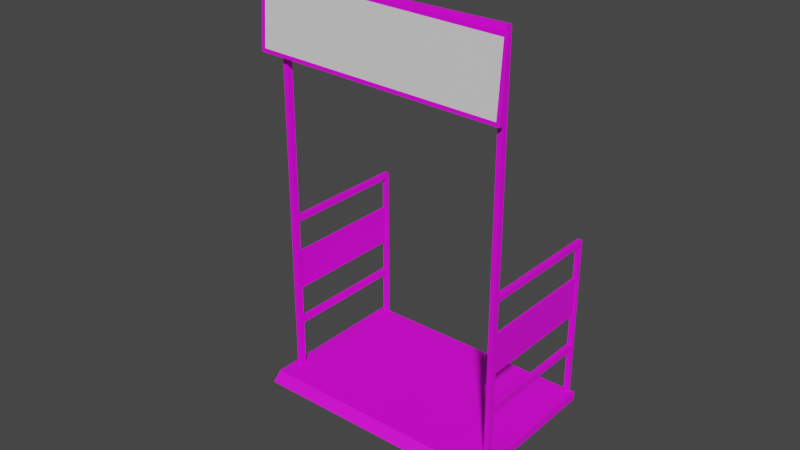 # Source: FootbridgeGate.blend  (saved by Blender 3.4.6; exported with 4.5.12 LTS)
import bpy
from mathutils import Matrix  # noqa: F401  (used for matrix-valued properties, if any)

bpy.ops.wm.read_factory_settings(use_empty=True)
scene = bpy.context.scene
scene.name = 'Scene'

# ---- collections
col_collection = bpy.data.collections.new('Collection'); scene.collection.children.link(col_collection)

# ---- images (referenced by path relative to the original .blend; pixels are not part of the script)
import os
ASSET_DIR = os.environ.get("B2B_ASSET_DIR", "")  # directory of the original .blend (textures are referenced by path, not embedded)
HERE = os.path.dirname(os.path.abspath(__file__))  # packed textures are extracted next to this script under _unpacked/

def load_image(name, relpath, width, height, colorspace="sRGB"):
    """Load a texture the original file referenced (path relative to the .blend, or extracted next to this script)."""
    p = next((c for c in (os.path.join(HERE, relpath), os.path.join(ASSET_DIR, relpath)) if relpath and os.path.exists(c)), "")
    if p:
        img = bpy.data.images.load(p, check_existing=True)
        img.name = name
    else:  # same state as the original file: an image datablock whose file is absent (Cycles renders it pink)
        img = bpy.data.images.new(name, width, height)
        img.source = "FILE"
        img.filepath = "//" + (relpath or name)
    img.colorspace_settings.name = colorspace
    return img
img_colorpalete_duel_32x_png = load_image('colorPalete_duel-32x.png', 'Colors/colorPalete_duel-32x.png', 1024, 1024, 'sRGB')

# ---- materials (node trees are filled in below, after node groups)
mat_materialmap = bpy.data.materials.new('MaterialMap')
mat_materialmap.alpha_threshold = 0.0
mat_materialmap.use_transparent_shadow = False
mat_materialmap.roughness = 0.5
mat_materialmap.line_color = (0.0, 0.0, 0.0, 1.0)
mat_materialglowlamp = bpy.data.materials.new('MaterialGlowLamp')
mat_materialglowlamp.use_transparent_shadow = False

# ---- material node trees
mat_materialmap.use_nodes = True; mat_materialmap.node_tree.nodes.clear()
_N = mat_materialmap.node_tree.nodes; _L = mat_materialmap.node_tree.links
n0 = _N.new('ShaderNodeOutputMaterial'); n0.name = 'Material Output'; n0.location = (300, 300)
n1 = _N.new('ShaderNodeBsdfPrincipled'); n1.name = 'Principled BSDF'; n1.location = (10, 300)
n1.distribution = 'GGX'
n1.subsurface_method = 'RANDOM_WALK_SKIN'
n1.inputs[3].default_value = 1.45
n1.inputs[27].default_value = (0.0, 0.0, 0.0, 1.0)
n1.inputs[28].default_value = 1.0
n2 = _N.new('ShaderNodeTexImage'); n2.name = 'Image Texture'; n2.location = (-446, 282)
n2.image = img_colorpalete_duel_32x_png
_L.new(n1.outputs[0], n0.inputs[0])
_L.new(n2.outputs[0], n1.inputs[0])
n0.is_active_output = True
mat_materialglowlamp.use_nodes = True; mat_materialglowlamp.node_tree.nodes.clear()
_N = mat_materialglowlamp.node_tree.nodes; _L = mat_materialglowlamp.node_tree.links
n0 = _N.new('ShaderNodeBsdfPrincipled'); n0.name = 'Principled BSDF'; n0.location = (10, 300)
n0.distribution = 'GGX'
n0.subsurface_method = 'RANDOM_WALK_SKIN'
n0.inputs[3].default_value = 1.45
n0.inputs[27].default_value = (0.0, 0.0, 0.0, 1.0)
n0.inputs[28].default_value = 1.0
n1 = _N.new('ShaderNodeOutputMaterial'); n1.name = 'Material Output'; n1.location = (300, 300)
_L.new(n0.outputs[0], n1.inputs[0])
n1.is_active_output = True

# ---- world
world_world = bpy.data.worlds.new('World'); scene.world = world_world
world_world.use_nodes = True; world_world.node_tree.nodes.clear()
_N = world_world.node_tree.nodes; _L = world_world.node_tree.links
n0 = _N.new('ShaderNodeOutputWorld'); n0.name = 'World Output'; n0.location = (300, 300)
n1 = _N.new('ShaderNodeBackground'); n1.name = 'Background'; n1.location = (10, 300)
n1.inputs[0].default_value = (0.05088, 0.05088, 0.05088, 1.0)
_L.new(n1.outputs[0], n0.inputs[0])
n0.is_active_output = True
world_world.color = (0.05088, 0.05088, 0.05088)
world_world.use_sun_shadow = False
world_world.sun_shadow_jitter_overblur = 0.0

# ---- meshes
me_cube_011 = bpy.data.meshes.new('Cube.011')
me_cube_011.from_pydata([(0.7803, 0.01081, -0.2243), (0.7803, 0.01081, 0.2243), (0.757, -0.01081, -0.2011), (0.757, -0.01081, 0.2011), (-0.7803, 0.01081, -0.2243), (-0.7803, 0.01081, 0.2243), (-0.757, -0.01081, -0.2011), (-0.757, -0.01081, 0.2011), (0.7803, -0.01081, -0.2243), (0.7803, -0.01081, 0.2243), (-0.7803, -0.01081, -0.2243), (-0.7803, -0.01081, 0.2243)], [], [(6, 2, 3, 7), (9, 1, 5, 11), (4, 0, 8, 10), (1, 9, 8, 0), (5, 4, 10, 11), (4, 5, 1, 0), (3, 2, 8, 9), (6, 7, 11, 10), (7, 3, 9, 11), (2, 6, 10, 8)])
me_cube_011.polygons.foreach_set('material_index', [1, 0, 0, 0, 0, 0, 0, 0, 0, 0])
_uv = me_cube_011.uv_layers.new(name='UVMap')
_uv.uv.foreach_set('vector', [0.9482, 0.4478, 0.9482, 0.4478, 0.05179, 0.4478, 0.05179, 0.4478, 0.0, 0.4546, 0.04818, 0.4546, 0.04818, 0.4546, 0.0, 0.4546, 0.04818, 0.4546, 0.04818, 0.4546, 0.0, 0.4546, 0.0, 0.4546, 8.941e-08, 0.4546, 0.0001945, 0.4546, 0.0001944, 0.4546, 0.0, 0.4546, 0.0001945, 0.4546, 0.0001945, 0.4546, 0.0003889, 0.4546, 0.0003889, 0.4546, 1.0, 0.4546, 0.0, 0.4546, 0.0, 0.4546, 1.0, 0.4546, 0.05179, 0.4478, 0.9482, 0.4478, 1.0, 0.4478, 0.0, 0.4478, 0.9482, 0.4478, 0.05179, 0.4478, 0.0, 0.4478, 1.0, 0.4478, 0.05179, 0.4478, 0.05179, 0.4478, 0.0, 0.4478, 0.0, 0.4478, 0.9482, 0.4478, 0.9482, 0.4478, 1.0, 0.4478, 1.0, 0.4478])
me_cube_011.materials.append(mat_materialmap)
me_cube_011.materials.append(mat_materialglowlamp)
me_cube_011.update()
me_cube_005 = bpy.data.meshes.new('Cube.005')
me_cube_005.from_pydata([(0.75, 0.299, -0.6605), (0.75, 0.3124, -0.6086), (-0.75, 0.299, -0.6605), (-0.75, 0.3124, -0.6086), (0.75, 0.299, -0.6605), (0.75, 0.3124, -0.6086), (-0.75, 0.299, -0.6605), (-0.75, 0.3124, -0.6086), (0.75, -0.6817, -0.4074), (0.75, -0.6144, -0.3694), (-0.75, -0.6817, -0.4074), (-0.75, -0.6144, -0.3694), (0.6887, 0.3123, -0.6087), (0.7181, 0.3123, -0.6087), (0.6887, 0.5562, 0.3359), (0.7181, 0.5562, 0.3359), (0.7181, 0.5645, 0.368), (0.6887, 0.5645, 0.368), (0.7181, 0.3854, -0.3257), (0.7181, 0.3942, -0.2916), (0.6887, 0.3854, -0.3257), (0.6887, 0.3942, -0.2916), (0.7181, 0.5084, 0.1509), (0.7181, 0.442, -0.1065), (0.6887, 0.442, -0.1065), (0.6887, 0.5084, 0.1509), (0.6887, -0.2058, 0.5668), (0.6887, -0.2141, 0.5348), (0.7181, -0.2058, 0.5668), (0.7181, -0.3849, -0.1269), (0.7181, -0.3761, -0.09276), (0.7181, -0.2141, 0.5348), (0.6887, -0.3761, -0.09276), (0.6887, -0.3849, -0.1269), (0.6887, 0.3645, -0.3203), (0.6887, 0.3733, -0.2862), (0.7181, 0.2915, -0.6033), (0.6887, 0.2915, -0.6033), (0.7181, 0.5353, 0.3413), (0.71, 0.4851, 0.1467), (0.71, 0.4238, -0.0906), (0.7181, 0.3733, -0.2862), (0.7181, 0.3645, -0.3203), (0.7181, 0.5436, 0.3734), (0.6887, 0.5353, 0.3413), (0.6887, 0.5436, 0.3734), (0.6968, 0.4238, -0.0906), (0.6968, 0.4851, 0.1467), (0.6887, -0.2419, 0.5762), (0.6887, -0.2501, 0.5441), (0.7181, -0.2419, 0.5762), (0.7181, -0.4209, -0.1176), (0.7181, -0.4121, -0.08345), (0.7181, -0.2501, 0.5441), (0.6887, -0.4121, -0.08345), (0.6887, -0.4209, -0.1176), (0.6887, -0.4951, -0.4049), (0.7181, -0.4951, -0.4049), (0.6887, -0.459, -0.4142), (0.7181, -0.459, -0.4142), (0.6968, -0.2643, 0.3402), (0.71, -0.2643, 0.3402), (0.7181, -0.2988, 0.3556), (0.6887, -0.2988, 0.3556), (0.6968, -0.3256, 0.1028), (0.7181, -0.363, 0.107), (0.71, -0.3256, 0.1028), (0.6887, -0.363, 0.107), (0.6887, 0.4211, -0.1011), (0.7181, 0.4211, -0.1011), (0.6887, 0.4875, 0.1563), (0.7181, 0.4875, 0.1563), (0.7181, -0.3269, 0.09774), (0.7181, -0.2627, 0.3463), (0.6887, -0.2627, 0.3463), (0.6887, -0.3269, 0.09774), (0.7181, 0.1402, 1.907), (0.6887, 0.1402, 1.907), (0.7181, 0.1041, 1.916), (0.6887, 0.1041, 1.916), (0.7181, 0.1483, 1.939), (0.6887, 0.1483, 1.939), (0.7181, 0.1122, 1.948), (0.6887, 0.1122, 1.948), (0.0, 0.1402, 1.907), (0.0, 0.1041, 1.916), (0.0, 0.1483, 1.939), (0.0, 0.1122, 1.948), (-0.6887, 0.3123, -0.6087), (-0.7181, 0.3123, -0.6087), (-0.6887, 0.5562, 0.3359), (-0.7181, 0.5562, 0.3359), (-0.7181, 0.5645, 0.368), (-0.6887, 0.5645, 0.368), (-0.7181, 0.3854, -0.3257), (-0.7181, 0.3942, -0.2916), (-0.6887, 0.3854, -0.3257), (-0.6887, 0.3942, -0.2916), (-0.7181, 0.5084, 0.1509), (-0.7181, 0.442, -0.1065), (-0.6887, 0.442, -0.1065), (-0.6887, 0.5084, 0.1509), (-0.6887, -0.2058, 0.5668), (-0.6887, -0.2141, 0.5348), (-0.7181, -0.2058, 0.5668), (-0.7181, -0.3849, -0.1269), (-0.7181, -0.3761, -0.09276), (-0.7181, -0.2141, 0.5348), (-0.6887, -0.3761, -0.09276), (-0.6887, -0.3849, -0.1269), (-0.6887, 0.3645, -0.3203), (-0.6887, 0.3733, -0.2862), (-0.7181, 0.2915, -0.6033), (-0.6887, 0.2915, -0.6033), (-0.7181, 0.5353, 0.3413), (-0.71, 0.4851, 0.1467), (-0.71, 0.4238, -0.0906), (-0.7181, 0.3733, -0.2862), (-0.7181, 0.3645, -0.3203), (-0.7181, 0.5436, 0.3734), (-0.6887, 0.5353, 0.3413), (-0.6887, 0.5436, 0.3734), (-0.6968, 0.4238, -0.0906), (-0.6968, 0.4851, 0.1467), (-0.6887, -0.2419, 0.5762), (-0.6887, -0.2501, 0.5441), (-0.7181, -0.2419, 0.5762), (-0.7181, -0.4209, -0.1176), (-0.7181, -0.4121, -0.08345), (-0.7181, -0.2501, 0.5441), (-0.6887, -0.4121, -0.08345), (-0.6887, -0.4209, -0.1176), (-0.6887, -0.4951, -0.4049), (-0.7181, -0.4951, -0.4049), (-0.6887, -0.459, -0.4142), (-0.7181, -0.459, -0.4142), (-0.6968, -0.2643, 0.3402), (-0.71, -0.2643, 0.3402), (-0.7181, -0.2988, 0.3556), (-0.6887, -0.2988, 0.3556), (-0.6968, -0.3256, 0.1028), (-0.7181, -0.363, 0.107), (-0.71, -0.3256, 0.1028), (-0.6887, -0.363, 0.107), (-0.6887, 0.4211, -0.1011), (-0.7181, 0.4211, -0.1011), (-0.6887, 0.4875, 0.1563), (-0.7181, 0.4875, 0.1563), (-0.7181, -0.3269, 0.09774), (-0.7181, -0.2627, 0.3463), (-0.6887, -0.2627, 0.3463), (-0.6887, -0.3269, 0.09774), (-0.7181, 0.1402, 1.907), (-0.6887, 0.1402, 1.907), (-0.7181, 0.1041, 1.916), (-0.6887, 0.1041, 1.916), (-0.7181, 0.1483, 1.939), (-0.6887, 0.1483, 1.939), (-0.7181, 0.1122, 1.948), (-0.6887, 0.1122, 1.948)], [], [(1, 0, 2, 3), (4, 8, 10, 6), (3, 7, 5, 1), (2, 6, 7, 3), (0, 4, 6, 2), (1, 5, 4, 0), (9, 11, 10, 8), (5, 9, 8, 4), (7, 11, 9, 5), (6, 10, 11, 7), (42, 34, 37, 36), (44, 27, 26, 45), (42, 29, 33, 34), (38, 31, 27, 44), (34, 33, 32, 35), (35, 32, 30, 41), (69, 68, 35, 41), (45, 26, 28, 43), (71, 38, 44, 70), (41, 30, 29, 42), (43, 28, 31, 38), (18, 42, 36, 13), (12, 37, 34, 20), (17, 45, 43, 16), (24, 68, 70, 25), (25, 70, 44, 14), (21, 35, 68, 24), (14, 44, 45, 17), (16, 43, 38, 15), (19, 41, 42, 18), (23, 69, 41, 19), (22, 71, 69, 23), (15, 38, 71, 22), (13, 36, 37, 12), (20, 34, 35, 21), (33, 55, 54, 32), (29, 59, 58, 33), (59, 57, 56, 58), (28, 50, 53, 31), (27, 49, 48, 26), (50, 78, 79, 48), (30, 52, 51, 29), (48, 49, 53, 50), (51, 52, 54, 55), (33, 58, 56, 55), (55, 56, 57, 51), (51, 57, 59, 29), (72, 30, 32, 75), (65, 52, 30, 72), (67, 54, 52, 65), (75, 32, 54, 67), (27, 74, 63, 49), (49, 63, 62, 53), (53, 62, 73, 31), (31, 73, 74, 27), (74, 75, 67, 63), (63, 67, 65, 62), (62, 65, 72, 73), (66, 40, 39, 61), (46, 68, 69, 40), (39, 71, 70, 47), (47, 70, 68, 46), (40, 69, 71, 39), (61, 73, 72, 66), (60, 74, 73, 61), (64, 75, 74, 60), (66, 72, 75, 64), (47, 60, 61, 39), (46, 64, 60, 47), (40, 66, 64, 46), (76, 80, 82, 78), (28, 76, 78, 50), (26, 77, 76, 28), (48, 79, 77, 26), (81, 83, 82, 80), (77, 81, 80, 76), (81, 86, 87, 83), (78, 82, 83, 79), (79, 85, 84, 77), (77, 84, 86, 81), (83, 87, 85, 79), (118, 112, 113, 110), (120, 121, 102, 103), (118, 110, 109, 105), (114, 120, 103, 107), (110, 111, 108, 109), (111, 117, 106, 108), (145, 117, 111, 144), (121, 119, 104, 102), (147, 146, 120, 114), (117, 118, 105, 106), (119, 114, 107, 104), (94, 89, 112, 118), (88, 96, 110, 113), (93, 92, 119, 121), (100, 101, 146, 144), (101, 90, 120, 146), (97, 100, 144, 111), (90, 93, 121, 120), (92, 91, 114, 119), (95, 94, 118, 117), (99, 95, 117, 145), (98, 99, 145, 147), (91, 98, 147, 114), (89, 88, 113, 112), (96, 97, 111, 110), (109, 108, 130, 131), (105, 109, 134, 135), (135, 134, 132, 133), (104, 107, 129, 126), (103, 102, 124, 125), (126, 124, 155, 154), (106, 105, 127, 128), (124, 126, 129, 125), (127, 131, 130, 128), (109, 131, 132, 134), (131, 127, 133, 132), (127, 105, 135, 133), (148, 151, 108, 106), (141, 148, 106, 128), (143, 141, 128, 130), (151, 143, 130, 108), (103, 125, 139, 150), (125, 129, 138, 139), (129, 107, 149, 138), (107, 103, 150, 149), (150, 139, 143, 151), (139, 138, 141, 143), (138, 149, 148, 141), (142, 137, 115, 116), (122, 116, 145, 144), (115, 123, 146, 147), (123, 122, 144, 146), (116, 115, 147, 145), (137, 142, 148, 149), (136, 137, 149, 150), (140, 136, 150, 151), (142, 140, 151, 148), (123, 115, 137, 136), (122, 123, 136, 140), (116, 122, 140, 142), (152, 154, 158, 156), (104, 126, 154, 152), (102, 104, 152, 153), (124, 102, 153, 155), (157, 156, 158, 159), (153, 152, 156, 157), (157, 159, 87, 86), (154, 155, 159, 158), (155, 153, 84, 85), (153, 157, 86, 84), (159, 155, 85, 87)])
_uv = me_cube_005.uv_layers.new(name='UVMap')
_uv.uv.foreach_set('vector', [0.003944, 0.4472, 0.04165, 0.4472, 0.04165, 0.4472, 0.003944, 0.4472, 0.716, 0.4472, 0.003952, 0.4472, 0.003952, 0.4472, 0.716, 0.4472, 0.001178, 0.4472, 0.001178, 0.4472, 0.001178, 0.4472, 0.001178, 0.4472, 0.001178, 0.4472, 0.001178, 0.4472, 0.001178, 0.4472, 0.001178, 0.4472, 0.001178, 0.4472, 0.001178, 0.4472, 0.001178, 0.4472, 0.001178, 0.4472, 0.001178, 0.4472, 0.001178, 0.4472, 0.001178, 0.4472, 0.001178, 0.4472, 0.1221, 0.4549, 0.1221, 0.4549, 0.003952, 0.4549, 0.003952, 0.4549, 0.0, 0.4472, 0.0, 0.4472, 0.0005892, 0.4472, 0.0005893, 0.4472, 0.7167, 0.4549, 0.1221, 0.4549, 0.1221, 0.4549, 0.7167, 0.4549, 0.001178, 0.4472, 0.001178, 0.4472, 0.0005893, 0.4472, 0.0005893, 0.4472, 0.001356, 0.4472, 0.001437, 0.4472, 0.001437, 0.4472, 0.001356, 0.4472, 0.01097, 0.4472, 0.008774, 0.4472, 0.008774, 0.4472, 0.01097, 0.4472, 0.0003233, 0.4472, 0.0003233, 0.4472, 0.0004044, 0.4472, 0.0004044, 0.4472, 0.0002422, 0.4472, 0.0002422, 0.4472, 0.0003233, 0.4472, 0.0003233, 0.4472, 0.01097, 0.4472, 0.008775, 0.4472, 0.008775, 0.4472, 0.01097, 0.4472, 0.0004845, 0.4472, 0.0004845, 0.4472, 0.0005655, 0.4472, 0.0005655, 0.4472, 0.0008068, 0.4472, 0.0008879, 0.4472, 0.0008879, 0.4472, 0.0008068, 0.4472, 0.0, 0.4472, 0.0, 0.4472, 8.106e-05, 0.4472, 8.106e-05, 0.4472, 0.0008068, 0.4472, 0.0008068, 0.4472, 0.0008879, 0.4472, 0.0008879, 0.4472, 0.008608, 0.4472, 0.006412, 0.4472, 0.006412, 0.4472, 0.008608, 0.4472, 0.008608, 0.4472, 0.006412, 0.4472, 0.006412, 0.4472, 0.008608, 0.4472, 0.008669, 0.4472, 0.008608, 0.4472, 0.008608, 0.4472, 0.008669, 0.4472, 0.01103, 0.4472, 0.01097, 0.4472, 0.01097, 0.4472, 0.01103, 0.4472, 0.0, 0.4472, 0.0, 0.4472, 8.106e-05, 0.4472, 8.106e-05, 0.4472, 0.01103, 0.4472, 0.01097, 0.4472, 0.01097, 0.4472, 0.01103, 0.4472, 0.01103, 0.4472, 0.01097, 0.4472, 0.01097, 0.4472, 0.01103, 0.4472, 0.01103, 0.4472, 0.01097, 0.4472, 0.01097, 0.4472, 0.01103, 0.4472, 0.01103, 0.4472, 0.01097, 0.4472, 0.01097, 0.4472, 0.01103, 0.4472, 0.008669, 0.4472, 0.008608, 0.4472, 0.008608, 0.4472, 0.008669, 0.4472, 0.008669, 0.4472, 0.008608, 0.4472, 0.008608, 0.4472, 0.008669, 0.4472, 0.008669, 0.4472, 0.008608, 0.4472, 0.008608, 0.4472, 0.008669, 0.4472, 0.008669, 0.4472, 0.008608, 0.4472, 0.008608, 0.4472, 0.008669, 0.4472, 0.008669, 0.4472, 0.008608, 0.4472, 0.008608, 0.4472, 0.008669, 0.4472, 0.01516, 0.4472, 0.0, 0.4472, 0.0, 0.4472, 0.01516, 0.4472, 0.01103, 0.4472, 0.01097, 0.4472, 0.01097, 0.4472, 0.01103, 0.4472, 0.008775, 0.4472, 0.008669, 0.4472, 0.008669, 0.4472, 0.008775, 0.4472, 0.001195, 0.4472, 0.001195, 0.4472, 0.001114, 0.4472, 0.001114, 0.4472, 0.001179, 0.4472, 0.001179, 0.4472, 0.00126, 0.4472, 0.00126, 0.4472, 0.006412, 0.4472, 0.006307, 0.4472, 0.006307, 0.4472, 0.006412, 0.4472, 0.008774, 0.4472, 0.008669, 0.4472, 0.008669, 0.4472, 0.008774, 0.4472, 0.0, 0.4472, 0.0, 0.4472, 8.106e-05, 0.4472, 8.106e-05, 0.4472, 0.006412, 0.4472, 0.006307, 0.4472, 0.006307, 0.4472, 0.006412, 0.4472, 8.106e-05, 0.4472, 8.106e-05, 0.4472, 0.0, 0.4472, 0.0, 0.4472, 0.0, 0.4472, 0.0, 0.4472, 8.106e-05, 0.4472, 8.106e-05, 0.4472, 0.008775, 0.4472, 0.008775, 0.4472, 0.008669, 0.4472, 0.008669, 0.4472, 8.106e-05, 0.4472, 8.106e-05, 0.4472, 0.0, 0.4472, 0.0, 0.4472, 0.006307, 0.4472, 0.006307, 0.4472, 0.006412, 0.4472, 0.006412, 0.4472, 0.0008078, 0.4472, 0.0008078, 0.4472, 0.0007267, 0.4472, 0.0007267, 0.4472, 0.006307, 0.4472, 0.006307, 0.4472, 0.006412, 0.4472, 0.006412, 0.4472, 8.106e-05, 0.4472, 8.106e-05, 0.4472, 0.0, 0.4472, 0.0, 0.4472, 0.008775, 0.4472, 0.008775, 0.4472, 0.008669, 0.4472, 0.008669, 0.4472, 0.008774, 0.4472, 0.008774, 0.4472, 0.008669, 0.4472, 0.008669, 0.4472, 8.106e-05, 0.4472, 8.106e-05, 0.4472, 0.0, 0.4472, 0.0, 0.4472, 0.006307, 0.4472, 0.006307, 0.4472, 0.006412, 0.4472, 0.006412, 0.4472, 0.0008078, 0.4472, 0.0008078, 0.4472, 0.0007267, 0.4472, 0.0007267, 0.4472, 0.008774, 0.4472, 0.008775, 0.4472, 0.008669, 0.4472, 0.008669, 0.4472, 8.106e-05, 0.4472, 8.106e-05, 0.4472, 0.0, 0.4472, 0.0, 0.4472, 0.006307, 0.4472, 0.006307, 0.4472, 0.006412, 0.4472, 0.006412, 0.4472, 0.1708, 0.4472, 0.3068, 0.4472, 0.14, 0.4472, 0.003952, 0.4472, 0.000865, 0.4472, 0.0008879, 0.4472, 0.0008068, 0.4472, 0.0008287, 0.4472, 0.0008287, 0.4472, 0.0008068, 0.4472, 0.0008879, 0.4472, 0.000865, 0.4472, 0.000865, 0.4472, 0.0008879, 0.4472, 0.0008879, 0.4472, 0.000865, 0.4472, 0.0008287, 0.4472, 0.0008068, 0.4472, 0.0008068, 0.4472, 0.0008287, 0.4472, 0.0007849, 0.4472, 0.0008078, 0.4472, 0.0008078, 0.4472, 0.0007849, 0.4472, 0.0007486, 0.4472, 0.0007267, 0.4472, 0.0008078, 0.4472, 0.0007849, 0.4472, 0.0007486, 0.4472, 0.0007267, 0.4472, 0.0007267, 0.4472, 0.0007486, 0.4472, 0.0007849, 0.4472, 0.0008078, 0.4472, 0.0007267, 0.4472, 0.0007486, 0.4472, 0.001041, 0.4472, 0.001041, 0.4472, 0.001078, 0.4472, 0.001078, 0.4472, 0.003944, 0.4472, 0.1399, 0.4472, 0.3068, 0.4472, 0.1708, 0.4472, 0.0009689, 0.4472, 0.0009689, 0.4472, 0.001005, 0.4472, 0.001005, 0.4472, 0.006412, 0.4472, 0.006412, 0.4472, 0.006307, 0.4472, 0.006307, 0.4472, 0.006412, 0.4472, 0.006412, 0.4472, 0.006307, 0.4472, 0.006307, 0.4472, 1.0, 0.4472, 0.02686, 0.4472, 0.02686, 0.4472, 1.0, 0.4472, 0.008669, 0.4472, 0.008669, 0.4472, 0.008774, 0.4472, 0.008774, 0.4472, 0.02618, 0.4472, 0.0, 0.4472, 0.0, 0.4472, 0.02618, 0.4472, 0.02686, 0.4472, 0.003967, 0.4472, 0.003967, 0.4472, 0.02686, 0.4472, 0.02618, 0.4472, 0.02618, 0.4472, 0.0, 0.4472, 0.0, 0.4472, 0.0, 0.4472, 0.0, 0.4472, 8.106e-05, 0.4472, 8.106e-05, 0.4472, 0.0, 0.4472, 0.0, 0.4472, 0.02619, 0.4472, 0.02619, 0.4472, 0.02686, 0.4472, 0.02686, 0.4472, 0.003967, 0.4472, 0.003967, 0.4472, 8.106e-05, 0.4472, 0.001972, 0.4472, 0.001972, 0.4472, 8.106e-05, 0.4472, 0.001356, 0.4472, 0.001356, 0.4472, 0.001275, 0.4472, 0.001275, 0.4472, 0.01333, 0.4472, 0.01333, 0.4472, 0.01114, 0.4472, 0.01114, 0.4472, 0.0004845, 0.4472, 0.0004034, 0.4472, 0.0004034, 0.4472, 0.0004845, 0.4472, 0.0002422, 0.4472, 0.0001612, 0.4472, 0.0001612, 0.4472, 0.0002422, 0.4472, 0.01333, 0.4472, 0.01333, 0.4472, 0.01114, 0.4472, 0.01114, 0.4472, 0.0006466, 0.4472, 0.0005655, 0.4472, 0.0005655, 0.4472, 0.0006466, 0.4472, 0.0009689, 0.4472, 0.0009689, 0.4472, 0.0008879, 0.4472, 0.0008879, 0.4472, 0.0001621, 0.4472, 8.106e-05, 0.4472, 8.106e-05, 0.4472, 0.0001621, 0.4472, 0.0009689, 0.4472, 0.0008879, 0.4472, 0.0008879, 0.4472, 0.0009689, 0.4472, 0.006246, 0.4472, 0.006246, 0.4472, 0.00405, 0.4472, 0.00405, 0.4472, 0.006245, 0.4472, 0.006245, 0.4472, 0.00405, 0.4472, 0.00405, 0.4472, 0.006307, 0.4472, 0.006307, 0.4472, 0.006246, 0.4472, 0.006246, 0.4472, 0.01339, 0.4472, 0.01339, 0.4472, 0.01333, 0.4472, 0.01333, 0.4472, 0.0001621, 0.4472, 8.106e-05, 0.4472, 8.106e-05, 0.4472, 0.0001621, 0.4472, 0.01339, 0.4472, 0.01339, 0.4472, 0.01333, 0.4472, 0.01333, 0.4472, 0.01339, 0.4472, 0.01339, 0.4472, 0.01333, 0.4472, 0.01333, 0.4472, 0.01339, 0.4472, 0.01339, 0.4472, 0.01333, 0.4472, 0.01333, 0.4472, 0.01339, 0.4472, 0.01339, 0.4472, 0.01333, 0.4472, 0.01333, 0.4472, 0.006307, 0.4472, 0.006307, 0.4472, 0.006245, 0.4472, 0.006245, 0.4472, 0.006307, 0.4472, 0.006307, 0.4472, 0.006246, 0.4472, 0.006246, 0.4472, 0.006307, 0.4472, 0.006307, 0.4472, 0.006246, 0.4472, 0.006245, 0.4472, 0.006307, 0.4472, 0.006307, 0.4472, 0.006245, 0.4472, 0.006245, 0.4472, 0.006307, 0.4472, 0.006307, 0.4472, 0.006245, 0.4472, 0.006245, 0.4472, 0.01516, 0.4472, 0.01516, 0.4472, 0.0, 0.4472, 0.0, 0.4472, 0.01339, 0.4472, 0.01339, 0.4472, 0.01333, 0.4472, 0.01333, 0.4472, 0.01114, 0.4472, 0.01114, 0.4472, 0.01103, 0.4472, 0.01103, 0.4472, 0.001195, 0.4472, 0.001276, 0.4472, 0.001276, 0.4472, 0.001195, 0.4472, 0.001259, 0.4472, 0.00134, 0.4472, 0.00134, 0.4472, 0.001259, 0.4472, 0.00405, 0.4472, 0.00405, 0.4472, 0.003945, 0.4472, 0.003945, 0.4472, 0.01114, 0.4472, 0.01114, 0.4472, 0.01103, 0.4472, 0.01103, 0.4472, 0.003944, 0.4472, 0.003863, 0.4472, 0.003863, 0.4472, 0.003944, 0.4472, 0.00405, 0.4472, 0.00405, 0.4472, 0.003945, 0.4472, 0.003945, 0.4472, 0.003863, 0.4472, 0.003944, 0.4472, 0.003944, 0.4472, 0.003863, 0.4472, 0.003944, 0.4472, 0.003863, 0.4472, 0.003863, 0.4472, 0.003944, 0.4472, 0.01114, 0.4472, 0.01103, 0.4472, 0.01103, 0.4472, 0.01114, 0.4472, 0.003863, 0.4472, 0.003944, 0.4472, 0.003944, 0.4472, 0.003863, 0.4472, 0.003945, 0.4472, 0.00405, 0.4472, 0.00405, 0.4472, 0.003945, 0.4472, 0.0006456, 0.4472, 0.0007267, 0.4472, 0.0007267, 0.4472, 0.0006456, 0.4472, 0.003945, 0.4472, 0.00405, 0.4472, 0.00405, 0.4472, 0.003945, 0.4472, 0.003863, 0.4472, 0.003944, 0.4472, 0.003944, 0.4472, 0.003863, 0.4472, 0.01114, 0.4472, 0.01103, 0.4472, 0.01103, 0.4472, 0.01114, 0.4472, 0.01114, 0.4472, 0.01103, 0.4472, 0.01103, 0.4472, 0.01114, 0.4472, 0.003863, 0.4472, 0.003944, 0.4472, 0.003944, 0.4472, 0.003863, 0.4472, 0.003945, 0.4472, 0.00405, 0.4472, 0.00405, 0.4472, 0.003945, 0.4472, 0.0006456, 0.4472, 0.0007267, 0.4472, 0.0007267, 0.4472, 0.0006456, 0.4472, 0.01114, 0.4472, 0.01103, 0.4472, 0.01103, 0.4472, 0.01114, 0.4472, 0.003863, 0.4472, 0.003944, 0.4472, 0.003944, 0.4472, 0.003863, 0.4472, 0.003945, 0.4472, 0.00405, 0.4472, 0.00405, 0.4472, 0.003945, 0.4472, 0.1399, 0.4472, 0.3068, 0.4472, 0.1708, 0.4472, 0.003944, 0.4472, 0.0009098, 0.4472, 0.000946, 0.4472, 0.0009689, 0.4472, 0.0008879, 0.4472, 0.000946, 0.4472, 0.0009098, 0.4472, 0.0008879, 0.4472, 0.0009689, 0.4472, 0.0009098, 0.4472, 0.0009098, 0.4472, 0.0008879, 0.4472, 0.0008879, 0.4472, 0.000946, 0.4472, 0.000946, 0.4472, 0.0009689, 0.4472, 0.0009689, 0.4472, 0.0006676, 0.4472, 0.0006676, 0.4472, 0.0006456, 0.4472, 0.0006456, 0.4472, 0.0007038, 0.4472, 0.0006676, 0.4472, 0.0006456, 0.4472, 0.0007267, 0.4472, 0.0007038, 0.4472, 0.0007038, 0.4472, 0.0007267, 0.4472, 0.0007267, 0.4472, 0.0006676, 0.4472, 0.0007038, 0.4472, 0.0007267, 0.4472, 0.0006456, 0.4472, 0.001114, 0.4472, 0.001078, 0.4472, 0.001078, 0.4472, 0.001114, 0.4472, 0.3068, 0.4472, 0.14, 0.4472, 0.003952, 0.4472, 0.1708, 0.4472, 0.001041, 0.4472, 0.001005, 0.4472, 0.001005, 0.4472, 0.001041, 0.4472, 0.00405, 0.4472, 0.003944, 0.4472, 0.003944, 0.4472, 0.00405, 0.4472, 0.00405, 0.4472, 0.003945, 0.4472, 0.003944, 0.4472, 0.00405, 0.4472, 1.0, 0.4472, 1.0, 0.4472, 0.02686, 0.4472, 0.02686, 0.4472, 0.01103, 0.4472, 0.01114, 0.4472, 0.01114, 0.4472, 0.01103, 0.4472, 0.02618, 0.4472, 0.02618, 0.4472, 0.0, 0.4472, 0.0, 0.4472, 0.02686, 0.4472, 0.02686, 0.4472, 0.003967, 0.4472, 0.003967, 0.4472, 0.02618, 0.4472, 0.0, 0.4472, 0.0, 0.4472, 0.02618, 0.4472, 0.003944, 0.4472, 0.003863, 0.4472, 0.003863, 0.4472, 0.003944, 0.4472, 0.0, 0.4472, 0.02619, 0.4472, 0.02619, 0.4472, 0.0, 0.4472, 0.02686, 0.4472, 0.003967, 0.4472, 0.003967, 0.4472, 0.02686, 0.4472, 0.003863, 0.4472, 0.003863, 0.4472, 0.001972, 0.4472, 0.001972, 0.4472])
me_cube_005.materials.append(mat_materialmap)
me_cube_005.update()

# ---- objects
ob_footbridgesign = bpy.data.objects.new('FootbridgeSign', me_cube_011)
ob_footbridgegate = bpy.data.objects.new('FootbridgeGate', me_cube_005)

# ---- transforms, parenting, visibility, modifiers, constraints
ob_footbridgesign.location = (-0.03566, -0.4094, 2.255)
ob_footbridgesign.rotation_euler = (-0.04738, 0.02473, 0.0)
ob_footbridgegate.location = (0.0, 0.0, 0.5671)
ob_footbridgegate.rotation_euler = (0.2526, -0.0, 0.0)

# ---- collection membership
col_collection.objects.link(ob_footbridgesign)
col_collection.objects.link(ob_footbridgegate)

# ---- scene / render settings (as saved in the file)
scene.frame_start = 1; scene.frame_end = 60; scene.frame_set(1)
scene.render.engine = 'BLENDER_EEVEE_NEXT'
scene.cycles.sampling_pattern = 'TABULATED_SOBOL'
scene.cycles.use_light_tree = False
scene.view_settings.view_transform = 'Filmic'
bpy.context.view_layer.update()

# ---- added for rendering (the .blend has no active camera and no usable light): camera, sun
cam_auto = bpy.data.cameras.new('AutoCamera')
cam_auto.lens = 50.0
cam_auto.sensor_width = 36.0
cam_auto.clip_end = 1000.0
ob_auto_camera = bpy.data.objects.new('AutoCamera', cam_auto)
scene.collection.objects.link(ob_auto_camera)
ob_auto_camera.location = (3.4228, -4.36773, 3.94244)
ob_auto_camera.rotation_euler = (1.09748, -7.21219e-08, 0.694738)
scene.camera = ob_auto_camera
light_auto_sun = bpy.data.lights.new('AutoSun', 'SUN')
light_auto_sun.energy = 3.0
light_auto_sun.angle = 0.0523599
ob_auto_sun = bpy.data.objects.new('AutoSun', light_auto_sun)
scene.collection.objects.link(ob_auto_sun)
ob_auto_sun.rotation_euler = (0.872665, 0.174533, 0.523599)
bpy.context.view_layer.update()

